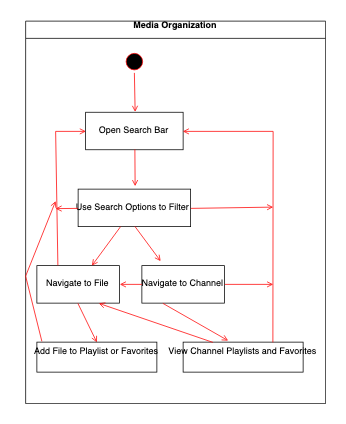

The diagram above was exported from draw.io. Its source (the exported page's mxGraphModel, read from the mxfile embedded in the PNG):
<mxGraphModel dx="1219" dy="691" grid="1" gridSize="10" guides="1" tooltips="1" connect="1" arrows="1" fold="1" page="1" pageScale="1" pageWidth="1169" pageHeight="826" background="#ffffff" math="0" shadow="0">
  <root>
    <mxCell id="0" />
    <mxCell id="1" parent="0" />
    <mxCell id="2" value="Media Organization&#10;" style="swimlane;whiteSpace=wrap" parent="1" vertex="1">
      <mxGeometry x="190" y="150" width="400" height="510" as="geometry" />
    </mxCell>
    <mxCell id="5" value="" style="ellipse;shape=startState;fillColor=#000000;strokeColor=#ff0000;" parent="2" vertex="1">
      <mxGeometry x="130" y="39" width="30" height="30" as="geometry" />
    </mxCell>
    <mxCell id="8" value="Use Search Options to Filter " style="" parent="2" vertex="1">
      <mxGeometry x="70" y="224" width="150" height="50" as="geometry" />
    </mxCell>
    <mxCell id="10" value="Navigate to File" style="" parent="2" vertex="1">
      <mxGeometry x="15" y="326" width="110" height="50" as="geometry" />
    </mxCell>
    <mxCell id="11" value="" style="endArrow=open;strokeColor=#FF0000;endFill=1;rounded=0" parent="2" source="8" target="10" edge="1">
      <mxGeometry relative="1" as="geometry" />
    </mxCell>
    <mxCell id="-Qxqlugrd48upBge_KQf-53" value="Open Search Bar" style="" vertex="1" parent="2">
      <mxGeometry x="80" y="121.5" width="130" height="50" as="geometry" />
    </mxCell>
    <mxCell id="-Qxqlugrd48upBge_KQf-54" value="" style="endArrow=open;strokeColor=#FF0000;endFill=1;rounded=0;" edge="1" parent="2" source="5">
      <mxGeometry relative="1" as="geometry">
        <mxPoint x="160" y="66" as="sourcePoint" />
        <mxPoint x="146" y="121" as="targetPoint" />
      </mxGeometry>
    </mxCell>
    <mxCell id="-Qxqlugrd48upBge_KQf-55" value="" style="endArrow=open;strokeColor=#FF0000;endFill=1;rounded=0;exitX=0.5;exitY=1;exitDx=0;exitDy=0;" edge="1" parent="2" source="-Qxqlugrd48upBge_KQf-53">
      <mxGeometry relative="1" as="geometry">
        <mxPoint x="195.70388349514565" y="170" as="sourcePoint" />
        <mxPoint x="146" y="220" as="targetPoint" />
      </mxGeometry>
    </mxCell>
    <mxCell id="-Qxqlugrd48upBge_KQf-56" value="View Channel Playlists and Favorites&#10;" style="" vertex="1" parent="2">
      <mxGeometry x="210" y="428" width="160" height="40" as="geometry" />
    </mxCell>
    <mxCell id="-Qxqlugrd48upBge_KQf-57" value="" style="endArrow=open;strokeColor=#FF0000;endFill=1;rounded=0;exitX=0.5;exitY=1;exitDx=0;exitDy=0;entryX=0.5;entryY=0;entryDx=0;entryDy=0;" edge="1" parent="2" source="10" target="-Qxqlugrd48upBge_KQf-87">
      <mxGeometry relative="1" as="geometry">
        <mxPoint x="89.29611650485435" y="376" as="sourcePoint" />
        <mxPoint x="50.70388349514565" y="429" as="targetPoint" />
      </mxGeometry>
    </mxCell>
    <mxCell id="-Qxqlugrd48upBge_KQf-71" value="Navigate to Channel" style="" vertex="1" parent="2">
      <mxGeometry x="155" y="326" width="110" height="50" as="geometry" />
    </mxCell>
    <mxCell id="-Qxqlugrd48upBge_KQf-72" value="" style="endArrow=open;strokeColor=#FF0000;endFill=1;rounded=0;exitX=0.5;exitY=1;exitDx=0;exitDy=0;" edge="1" parent="2" source="8">
      <mxGeometry relative="1" as="geometry">
        <mxPoint x="356.6176470588234" y="434" as="sourcePoint" />
        <mxPoint x="180" y="320" as="targetPoint" />
      </mxGeometry>
    </mxCell>
    <mxCell id="-Qxqlugrd48upBge_KQf-73" value="" style="endArrow=open;strokeColor=#FF0000;endFill=1;rounded=0;exitX=0.25;exitY=1;exitDx=0;exitDy=0;" edge="1" parent="2" source="-Qxqlugrd48upBge_KQf-71">
      <mxGeometry relative="1" as="geometry">
        <mxPoint x="300.33333333333326" y="536.3333333333333" as="sourcePoint" />
        <mxPoint x="270" y="426" as="targetPoint" />
      </mxGeometry>
    </mxCell>
    <mxCell id="-Qxqlugrd48upBge_KQf-87" value="Add File to Playlist or Favorites&#10;" style="" vertex="1" parent="2">
      <mxGeometry x="15" y="428" width="160" height="40" as="geometry" />
    </mxCell>
    <mxCell id="-Qxqlugrd48upBge_KQf-88" value="" style="endArrow=open;strokeColor=#FF0000;endFill=1;rounded=0;exitX=0.75;exitY=0;exitDx=0;exitDy=0;entryX=1;entryY=0.5;entryDx=0;entryDy=0;" edge="1" parent="2" source="-Qxqlugrd48upBge_KQf-56" target="-Qxqlugrd48upBge_KQf-53">
      <mxGeometry relative="1" as="geometry">
        <mxPoint x="299.83333333333326" y="359.83333333333326" as="sourcePoint" />
        <mxPoint x="330" y="40" as="targetPoint" />
        <Array as="points">
          <mxPoint x="330" y="147" />
        </Array>
      </mxGeometry>
    </mxCell>
    <mxCell id="-Qxqlugrd48upBge_KQf-91" value="" style="endArrow=open;strokeColor=#FF0000;endFill=1;rounded=0;exitX=1;exitY=0.5;exitDx=0;exitDy=0;" edge="1" parent="2" source="-Qxqlugrd48upBge_KQf-71">
      <mxGeometry relative="1" as="geometry">
        <mxPoint x="375" y="433.66666666666674" as="sourcePoint" />
        <mxPoint x="330" y="351" as="targetPoint" />
      </mxGeometry>
    </mxCell>
    <mxCell id="-Qxqlugrd48upBge_KQf-92" value="" style="endArrow=open;strokeColor=#FF0000;endFill=1;rounded=0;exitX=1;exitY=0.5;exitDx=0;exitDy=0;" edge="1" parent="2" source="8">
      <mxGeometry relative="1" as="geometry">
        <mxPoint x="230" y="248" as="sourcePoint" />
        <mxPoint x="330" y="248" as="targetPoint" />
      </mxGeometry>
    </mxCell>
    <mxCell id="-Qxqlugrd48upBge_KQf-93" value="" style="endArrow=open;strokeColor=#FF0000;endFill=1;rounded=0;exitX=0.25;exitY=0;exitDx=0;exitDy=0;entryX=0;entryY=0.5;entryDx=0;entryDy=0;" edge="1" parent="2" source="10" target="-Qxqlugrd48upBge_KQf-53">
      <mxGeometry relative="1" as="geometry">
        <mxPoint x="449.66666666666674" y="409.66666666666674" as="sourcePoint" />
        <mxPoint x="42" y="140" as="targetPoint" />
        <Array as="points">
          <mxPoint x="40" y="147" />
        </Array>
      </mxGeometry>
    </mxCell>
    <mxCell id="-Qxqlugrd48upBge_KQf-94" value="" style="endArrow=open;strokeColor=#FF0000;endFill=1;rounded=0;exitX=0;exitY=0.5;exitDx=0;exitDy=0;" edge="1" parent="2" source="8">
      <mxGeometry relative="1" as="geometry">
        <mxPoint x="420.33333333333326" y="409.66666666666674" as="sourcePoint" />
        <mxPoint x="40" y="250" as="targetPoint" />
      </mxGeometry>
    </mxCell>
    <mxCell id="-Qxqlugrd48upBge_KQf-96" value="" style="endArrow=open;strokeColor=#FF0000;endFill=1;rounded=0;exitX=0.042;exitY=-0.025;exitDx=0;exitDy=0;exitPerimeter=0;" edge="1" parent="2" source="-Qxqlugrd48upBge_KQf-87">
      <mxGeometry relative="1" as="geometry">
        <mxPoint x="269.66666666666674" y="409.66666666666674" as="sourcePoint" />
        <mxPoint x="40" y="240" as="targetPoint" />
        <Array as="points">
          <mxPoint y="340" />
        </Array>
      </mxGeometry>
    </mxCell>
    <mxCell id="-Qxqlugrd48upBge_KQf-97" value="" style="endArrow=open;strokeColor=#FF0000;endFill=1;rounded=0;exitX=0.25;exitY=0;exitDx=0;exitDy=0;entryX=0.75;entryY=1;entryDx=0;entryDy=0;" edge="1" parent="2" source="-Qxqlugrd48upBge_KQf-56" target="10">
      <mxGeometry relative="1" as="geometry">
        <mxPoint x="383" y="536.3333333333333" as="sourcePoint" />
        <mxPoint x="470" y="586" as="targetPoint" />
      </mxGeometry>
    </mxCell>
    <mxCell id="-Qxqlugrd48upBge_KQf-98" value="" style="endArrow=open;strokeColor=#FF0000;endFill=1;rounded=0;exitX=0;exitY=0.5;exitDx=0;exitDy=0;entryX=1;entryY=0.5;entryDx=0;entryDy=0;" edge="1" parent="2" source="-Qxqlugrd48upBge_KQf-71" target="10">
      <mxGeometry relative="1" as="geometry">
        <mxPoint x="449.66666666666674" y="588.3333333333333" as="sourcePoint" />
        <mxPoint x="297.66666666666674" y="536.3333333333333" as="targetPoint" />
      </mxGeometry>
    </mxCell>
  </root>
</mxGraphModel>